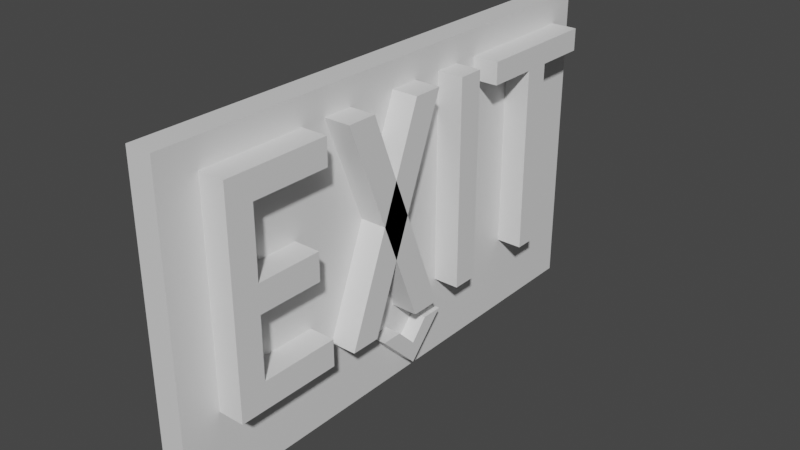 # Source: Exit.blend  (saved by Blender 2.93.21; exported with 4.5.12 LTS)
import bpy
from mathutils import Matrix  # noqa: F401  (used for matrix-valued properties, if any)

bpy.ops.wm.read_factory_settings(use_empty=True)
scene = bpy.context.scene
scene.name = 'Scene'

# ---- collections
col_collection = bpy.data.collections.new('Collection'); scene.collection.children.link(col_collection)

# ---- materials (node trees are filled in below, after node groups)
mat_material = bpy.data.materials.new('Material')
mat_material.alpha_threshold = 0.0
mat_material.use_transparent_shadow = False
mat_material.line_color = (0.0, 0.0, 0.0, 1.0)

# ---- material node trees
mat_material.use_nodes = True; mat_material.node_tree.nodes.clear()
_N = mat_material.node_tree.nodes; _L = mat_material.node_tree.links
n0 = _N.new('ShaderNodeOutputMaterial'); n0.name = 'Material Output'; n0.location = (300, 300)
n1 = _N.new('ShaderNodeBsdfPrincipled'); n1.name = 'Principled BSDF'; n1.location = (10, 300)
n1.distribution = 'GGX'
n1.subsurface_method = 'BURLEY'
n1.inputs[2].default_value = 0.4
n1.inputs[3].default_value = 1.45
n1.inputs[27].default_value = (0.0, 0.0, 0.0, 1.0)
n1.inputs[28].default_value = 1.0
_L.new(n1.outputs[0], n0.inputs[0])
n0.is_active_output = True

# ---- world
world_world = bpy.data.worlds.new('World'); scene.world = world_world
world_world.use_nodes = True; world_world.node_tree.nodes.clear()
_N = world_world.node_tree.nodes; _L = world_world.node_tree.links
n0 = _N.new('ShaderNodeOutputWorld'); n0.name = 'World Output'; n0.location = (300, 300)
n1 = _N.new('ShaderNodeBackground'); n1.name = 'Background'; n1.location = (10, 300)
n1.inputs[0].default_value = (0.05088, 0.05088, 0.05088, 1.0)
_L.new(n1.outputs[0], n0.inputs[0])
n0.is_active_output = True
world_world.color = (0.05088, 0.05088, 0.05088)
world_world.use_sun_shadow = False
world_world.sun_shadow_jitter_overblur = 0.0

# ---- meshes
me_cube = bpy.data.meshes.new('Cube')
me_cube.from_pydata([(0.0, 2.0, 1.0), (0.0, 2.0, -1.4), (0.0, -2.0, 1.0), (0.0, -2.0, -1.4), (-0.2, 2.0, 1.0), (-0.2, 2.0, -1.4), (-0.2, -2.0, 1.0), (-0.2, -2.0, -1.4)], [], [(0, 4, 6, 2), (3, 2, 6, 7), (7, 6, 4, 5), (5, 1, 3, 7), (1, 0, 2, 3), (5, 4, 0, 1)])
_uv = me_cube.uv_layers.new(name='UVMap')
_uv.uv.foreach_set('vector', [0.625, 0.5, 0.875, 0.5, 0.875, 0.75, 0.625, 0.75, 0.375, 0.75, 0.625, 0.75, 0.625, 1.0, 0.375, 1.0, 0.375, 0.0, 0.625, 0.0, 0.625, 0.25, 0.375, 0.25, 0.125, 0.5, 0.375, 0.5, 0.375, 0.75, 0.125, 0.75, 0.375, 0.5, 0.625, 0.5, 0.625, 0.75, 0.375, 0.75, 0.375, 0.25, 0.625, 0.25, 0.625, 0.5, 0.375, 0.5])
me_cube.materials.append(mat_material)
me_cube.use_remesh_preserve_volume = False
me_cube.use_remesh_preserve_attributes = False
me_cube.use_mirror_vertex_groups = False
me_cube.update()
me_cube_002 = bpy.data.meshes.new('Cube.002')
me_cube_002.from_pydata([(-0.1217, -0.1493, -0.9537), (-0.1217, 0.000926, -1.104), (-0.1217, -0.3137, -0.9537), (-0.1217, 0.0009259, -1.268), (0.1217, -0.1493, -0.9537), (0.1217, 0.000926, -1.104), (0.1217, -0.3137, -0.9537), (0.1217, 0.0009259, -1.268), (-0.1217, 0.132, -0.9531), (-0.1217, 0.2963, -0.9531), (0.1217, 0.132, -0.9531), (0.1217, 0.2963, -0.9531), (-0.1, -1.7, -0.8), (-0.1, -1.7, 0.8), (-0.1, -1.5, -0.8), (-0.1, -1.5, 0.8), (0.2, -1.7, -0.8), (0.2, -1.7, 0.8), (0.2, -1.5, -0.8), (0.2, -1.5, 0.8), (-0.1, -1.7, 0.6), (-0.1, -1.5, 0.6), (0.2, -1.5, 0.6), (0.2, -1.7, 0.6), (-0.1, -1.5, -0.596), (0.2, -1.5, -0.596), (0.2, -1.7, -0.596), (-0.1, -1.7, -0.596), (-0.1, -1.7, 0.0814), (-0.1, -1.5, 0.0814), (0.2, -1.5, 0.0814), (0.2, -1.7, 0.0814), (-0.1, -1.5, -0.1296), (0.2, -1.5, -0.1296), (0.2, -1.7, -0.1296), (-0.1, -1.7, -0.1296), (-0.1, -1.0, 0.0814), (0.2, -1.0, 0.0814), (-0.1, -1.0, -0.1296), (0.2, -1.0, -0.1296), (-0.1, -0.9, 0.8), (0.2, -0.9, 0.8), (-0.1, -0.9, 0.6), (0.2, -0.9, 0.6), (-0.1, -0.9, -0.8), (0.2, -0.9, -0.8), (-0.1, -0.9, -0.596), (0.2, -0.9, -0.596), (0.2, 0.6, 0.8), (0.2, 0.6, -0.8), (0.2, 0.4, 0.8), (0.2, 0.4, -0.8), (-0.1, 0.6, 0.8), (-0.1, 0.6, -0.8), (-0.1, 0.4, 0.8), (-0.1, 0.4, -0.8), (0.2, 1.4, 0.8), (0.2, 1.4, -0.8), (0.2, 1.2, 0.8), (0.2, 1.2, -0.8), (-0.1, 1.4, 0.8), (-0.1, 1.4, -0.8), (-0.1, 1.2, 0.8), (-0.1, 1.2, -0.8), (-0.1, 1.4, 0.63), (0.2, 1.2, 0.63), (-0.1, 1.2, 0.63), (0.2, 1.4, 0.63), (0.2, 0.8, 0.8), (-0.1, 0.8, 0.8), (0.2, 0.8, 0.63), (-0.1, 0.8, 0.63), (0.2, 1.8, 0.8), (-0.1, 1.8, 0.8), (-0.1, 1.8, 0.63), (0.2, 1.8, 0.63), (0.2, -0.4771, 0.8027), (0.2, 0.1571, -0.8027), (0.2, -0.7071, 0.8027), (0.2, -0.07294, -0.8027), (-0.1, -0.4771, 0.8027), (-0.1, 0.1571, -0.8027), (-0.1, -0.7071, 0.8027), (-0.1, -0.07294, -0.8027), (0.2, -0.07294, 0.8027), (0.2, -0.7071, -0.8027), (0.2, 0.1571, 0.8027), (0.2, -0.4771, -0.8027), (-0.1, -0.07294, 0.8027), (-0.1, -0.7071, -0.8027), (-0.1, 0.1571, 0.8027), (-0.1, -0.4771, -0.8027)], [], [(0, 1, 3, 2), (2, 3, 7, 6), (6, 7, 5, 4), (4, 5, 1, 0), (2, 6, 4, 0), (1, 5, 10, 8), (11, 9, 8, 10), (7, 3, 9, 11), (5, 7, 11, 10), (3, 1, 8, 9), (20, 13, 15, 21), (21, 15, 40, 42), (22, 19, 17, 23), (23, 17, 13, 20), (14, 18, 16, 12), (19, 15, 13, 17), (31, 23, 20, 28), (30, 22, 23, 31), (29, 21, 22, 30), (28, 20, 21, 29), (12, 27, 24, 14), (18, 14, 44, 45), (18, 25, 26, 16), (16, 26, 27, 12), (35, 28, 29, 32), (32, 29, 36, 38), (33, 30, 31, 34), (34, 31, 28, 35), (26, 34, 35, 27), (25, 33, 34, 26), (24, 32, 33, 25), (27, 35, 32, 24), (38, 36, 37, 39), (30, 33, 39, 37), (29, 30, 37, 36), (33, 32, 38, 39), (42, 40, 41, 43), (22, 21, 42, 43), (15, 19, 41, 40), (19, 22, 43, 41), (44, 46, 47, 45), (14, 24, 46, 44), (24, 25, 47, 46), (25, 18, 45, 47), (53, 49, 51, 55), (55, 54, 52, 53), (48, 52, 54, 50), (49, 48, 50, 51), (53, 52, 48, 49), (51, 50, 54, 55), (61, 57, 59, 63), (66, 62, 60, 64), (56, 60, 62, 58), (67, 56, 58, 65), (60, 56, 72, 73), (65, 58, 68, 70), (59, 65, 66, 63), (61, 64, 67, 57), (57, 67, 65, 59), (63, 66, 64, 61), (70, 68, 69, 71), (66, 65, 70, 71), (58, 62, 69, 68), (62, 66, 71, 69), (74, 73, 72, 75), (64, 60, 73, 74), (67, 64, 74, 75), (56, 67, 75, 72), (81, 77, 79, 83), (83, 82, 80, 81), (76, 80, 82, 78), (77, 76, 78, 79), (81, 80, 76, 77), (79, 78, 82, 83), (89, 85, 87, 91), (91, 90, 88, 89), (84, 88, 90, 86), (85, 84, 86, 87), (89, 88, 84, 85), (87, 86, 90, 91)])
_uv = me_cube_002.uv_layers.new(name='UVMap')
_uv.uv.foreach_set('vector', [0.375, 0.0, 0.625, 0.0, 0.625, 0.25, 0.375, 0.25, 0.375, 0.25, 0.625, 0.25, 0.625, 0.5, 0.375, 0.5, 0.375, 0.5, 0.625, 0.5, 0.625, 0.75, 0.375, 0.75, 0.375, 0.75, 0.625, 0.75, 0.625, 1.0, 0.375, 1.0, 0.125, 0.5, 0.375, 0.5, 0.375, 0.75, 0.125, 0.75, 0.625, 1.0, 0.625, 0.75, 0.625, 0.75, 0.625, 1.0, 0.625, 0.5, 0.875, 0.5, 0.875, 0.75, 0.625, 0.75, 0.625, 0.5, 0.625, 0.25, 0.625, 0.25, 0.625, 0.5, 0.625, 0.75, 0.625, 0.5, 0.625, 0.5, 0.625, 0.75, 0.625, 0.25, 0.625, 0.0, 0.625, 0.0, 0.625, 0.25, 0.5875, 0.0, 0.625, 0.0, 0.625, 0.25, 0.5875, 0.25, 0.5875, 0.25, 0.625, 0.25, 0.625, 0.25, 0.5875, 0.25, 0.5875, 0.5, 0.625, 0.5, 0.625, 0.75, 0.5875, 0.75, 0.5875, 0.75, 0.625, 0.75, 0.625, 1.0, 0.5875, 1.0, 0.125, 0.5, 0.375, 0.5, 0.375, 0.75, 0.125, 0.75, 0.625, 0.5, 0.875, 0.5, 0.875, 0.75, 0.625, 0.75, 0.5243, 0.75, 0.5875, 0.75, 0.5875, 1.0, 0.5243, 1.0, 0.5243, 0.5, 0.5875, 0.5, 0.5875, 0.75, 0.5243, 0.75, 0.5243, 0.25, 0.5875, 0.25, 0.5875, 0.5, 0.5243, 0.5, 0.5243, 0.0, 0.5875, 0.0, 0.5875, 0.25, 0.5243, 0.25, 0.375, 0.0, 0.4069, 0.0, 0.4069, 0.25, 0.375, 0.25, 0.375, 0.5, 0.125, 0.5, 0.125, 0.5, 0.375, 0.5, 0.375, 0.5, 0.4069, 0.5, 0.4069, 0.75, 0.375, 0.75, 0.375, 0.75, 0.4069, 0.75, 0.4069, 1.0, 0.375, 1.0, 0.4773, 0.0, 0.5243, 0.0, 0.5243, 0.25, 0.4773, 0.25, 0.4773, 0.25, 0.5243, 0.25, 0.5243, 0.25, 0.4773, 0.25, 0.4773, 0.5, 0.5243, 0.5, 0.5243, 0.75, 0.4773, 0.75, 0.4773, 0.75, 0.5243, 0.75, 0.5243, 1.0, 0.4773, 1.0, 0.4069, 0.75, 0.4773, 0.75, 0.4773, 1.0, 0.4069, 1.0, 0.4069, 0.5, 0.4773, 0.5, 0.4773, 0.75, 0.4069, 0.75, 0.4069, 0.25, 0.4773, 0.25, 0.4773, 0.5, 0.4069, 0.5, 0.4069, 0.0, 0.4773, 0.0, 0.4773, 0.25, 0.4069, 0.25, 0.4773, 0.25, 0.5243, 0.25, 0.5243, 0.5, 0.4773, 0.5, 0.5243, 0.5, 0.4773, 0.5, 0.4773, 0.5, 0.5243, 0.5, 0.5243, 0.25, 0.5243, 0.5, 0.5243, 0.5, 0.5243, 0.25, 0.4773, 0.5, 0.4773, 0.25, 0.4773, 0.25, 0.4773, 0.5, 0.5875, 0.25, 0.625, 0.25, 0.625, 0.5, 0.5875, 0.5, 0.5875, 0.5, 0.5875, 0.25, 0.5875, 0.25, 0.5875, 0.5, 0.875, 0.5, 0.625, 0.5, 0.625, 0.5, 0.875, 0.5, 0.625, 0.5, 0.5875, 0.5, 0.5875, 0.5, 0.625, 0.5, 0.375, 0.25, 0.4069, 0.25, 0.4069, 0.5, 0.375, 0.5, 0.375, 0.25, 0.4069, 0.25, 0.4069, 0.25, 0.375, 0.25, 0.4069, 0.25, 0.4069, 0.5, 0.4069, 0.5, 0.4069, 0.25, 0.4069, 0.5, 0.375, 0.5, 0.375, 0.5, 0.4069, 0.5, 0.375, 0.0, 0.625, 0.0, 0.625, 0.25, 0.375, 0.25, 0.375, 0.25, 0.625, 0.25, 0.625, 0.5, 0.375, 0.5, 0.375, 0.5, 0.625, 0.5, 0.625, 0.75, 0.375, 0.75, 0.375, 0.75, 0.625, 0.75, 0.625, 1.0, 0.375, 1.0, 0.125, 0.5, 0.375, 0.5, 0.375, 0.75, 0.125, 0.75, 0.625, 0.5, 0.875, 0.5, 0.875, 0.75, 0.625, 0.75, 0.375, 0.0, 0.625, 0.0, 0.625, 0.25, 0.375, 0.25, 0.5875, 0.25, 0.625, 0.25, 0.625, 0.5, 0.5875, 0.5, 0.375, 0.5, 0.625, 0.5, 0.625, 0.75, 0.375, 0.75, 0.5875, 0.75, 0.625, 0.75, 0.625, 1.0, 0.5875, 1.0, 0.625, 0.5, 0.375, 0.5, 0.375, 0.5, 0.625, 0.5, 0.5875, 1.0, 0.625, 1.0, 0.625, 1.0, 0.5875, 1.0, 0.625, 0.5, 0.8375, 0.5, 0.8375, 0.75, 0.625, 0.75, 0.125, 0.5, 0.3375, 0.5, 0.3375, 0.75, 0.125, 0.75, 0.375, 0.75, 0.5875, 0.75, 0.5875, 1.0, 0.375, 1.0, 0.375, 0.25, 0.5875, 0.25, 0.5875, 0.5, 0.375, 0.5, 0.8375, 0.5, 0.875, 0.5, 0.875, 0.75, 0.8375, 0.75, 0.8375, 0.75, 0.8375, 0.5, 0.8375, 0.5, 0.8375, 0.75, 0.375, 0.75, 0.625, 0.75, 0.625, 0.75, 0.375, 0.75, 0.625, 0.25, 0.5875, 0.25, 0.5875, 0.25, 0.625, 0.25, 0.3375, 0.5, 0.375, 0.5, 0.375, 0.75, 0.3375, 0.75, 0.5875, 0.5, 0.625, 0.5, 0.625, 0.5, 0.5875, 0.5, 0.3375, 0.75, 0.3375, 0.5, 0.3375, 0.5, 0.3375, 0.75, 0.625, 0.75, 0.5875, 0.75, 0.5875, 0.75, 0.625, 0.75, 0.375, 0.0, 0.625, 0.0, 0.625, 0.25, 0.375, 0.25, 0.375, 0.25, 0.625, 0.25, 0.625, 0.5, 0.375, 0.5, 0.375, 0.5, 0.625, 0.5, 0.625, 0.75, 0.375, 0.75, 0.375, 0.75, 0.625, 0.75, 0.625, 1.0, 0.375, 1.0, 0.125, 0.5, 0.375, 0.5, 0.375, 0.75, 0.125, 0.75, 0.625, 0.5, 0.875, 0.5, 0.875, 0.75, 0.625, 0.75, 0.375, 0.0, 0.625, 0.0, 0.625, 0.25, 0.375, 0.25, 0.375, 0.25, 0.625, 0.25, 0.625, 0.5, 0.375, 0.5, 0.375, 0.5, 0.625, 0.5, 0.625, 0.75, 0.375, 0.75, 0.375, 0.75, 0.625, 0.75, 0.625, 1.0, 0.375, 1.0, 0.125, 0.5, 0.375, 0.5, 0.375, 0.75, 0.125, 0.75, 0.625, 0.5, 0.875, 0.5, 0.875, 0.75, 0.625, 0.75])
me_cube_002.materials.append(mat_material)
me_cube_002.use_remesh_preserve_volume = False
me_cube_002.use_remesh_preserve_attributes = False
me_cube_002.use_mirror_vertex_groups = False
me_cube_002.update()

# ---- objects
ob_pannel = bpy.data.objects.new('Pannel', me_cube)
ob_light = bpy.data.objects.new('Light', me_cube_002)

# ---- transforms, parenting, visibility, modifiers, constraints
ob_pannel.location = (0.0, 0.0, 0.0)
ob_pannel.lock_rotations_4d = False
ob_pannel.empty_display_type = 'ARROWS'
ob_pannel.lineart.crease_threshold = 0.0
ob_light.location = (0.0, 0.0, 0.0)
ob_light.lock_rotations_4d = False
ob_light.empty_display_type = 'ARROWS'
ob_light.lineart.crease_threshold = 0.0

# ---- collection membership
col_collection.objects.link(ob_pannel)
col_collection.objects.link(ob_light)

# ---- scene / render settings (as saved in the file)
scene.frame_start = 1; scene.frame_end = 250; scene.frame_set(1)
scene.render.engine = 'BLENDER_EEVEE_NEXT'
scene.cycles.use_denoising = False
scene.cycles.samples = 128
scene.cycles.sampling_pattern = 'TABULATED_SOBOL'
scene.cycles.use_adaptive_sampling = False
scene.cycles.use_light_tree = False
scene.view_settings.view_transform = 'Filmic'
bpy.context.view_layer.update()

# ---- added for rendering (the .blend has no active camera and no usable light): camera, sun
cam_auto = bpy.data.cameras.new('AutoCamera')
cam_auto.lens = 50.0
cam_auto.sensor_width = 36.0
cam_auto.clip_end = 1000.0
ob_auto_camera = bpy.data.objects.new('AutoCamera', cam_auto)
scene.collection.objects.link(ob_auto_camera)
ob_auto_camera.location = (4.33179, -5.19815, 3.26543)
ob_auto_camera.rotation_euler = (1.09748, -7.21219e-08, 0.694738)
scene.camera = ob_auto_camera
light_auto_sun = bpy.data.lights.new('AutoSun', 'SUN')
light_auto_sun.energy = 3.0
light_auto_sun.angle = 0.0523599
ob_auto_sun = bpy.data.objects.new('AutoSun', light_auto_sun)
scene.collection.objects.link(ob_auto_sun)
ob_auto_sun.rotation_euler = (0.872665, 0.174533, 0.523599)
bpy.context.view_layer.update()

